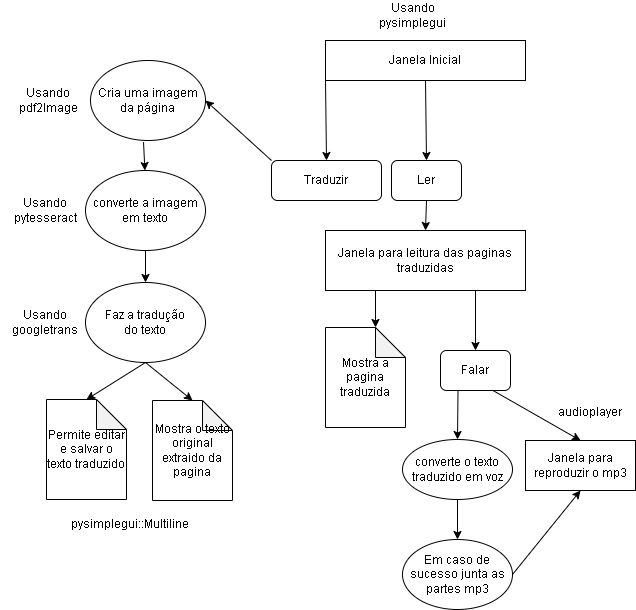

The diagram above was exported from draw.io. Its source (the exported page's mxGraphModel, read from the mxfile embedded in the PNG):
<mxGraphModel dx="1138" dy="786" grid="1" gridSize="10" guides="1" tooltips="1" connect="1" arrows="1" fold="1" page="1" pageScale="1" pageWidth="850" pageHeight="1100" math="0" shadow="0">
  <root>
    <mxCell id="0" />
    <mxCell id="1" parent="0" />
    <mxCell id="2" value="Janela Inicial" style="rounded=0;whiteSpace=wrap;html=1;" parent="1" vertex="1">
      <mxGeometry x="424" y="110" width="200" height="40" as="geometry" />
    </mxCell>
    <mxCell id="3" value="Traduzir" style="rounded=1;whiteSpace=wrap;html=1;" parent="1" vertex="1">
      <mxGeometry x="370" y="230" width="110" height="40" as="geometry" />
    </mxCell>
    <mxCell id="4" value="Cria uma imagem&lt;br&gt;da página" style="ellipse;whiteSpace=wrap;html=1;" parent="1" vertex="1">
      <mxGeometry x="189" y="130" width="115" height="80" as="geometry" />
    </mxCell>
    <mxCell id="5" value="converte a imagem&lt;br&gt;em texto" style="ellipse;whiteSpace=wrap;html=1;" parent="1" vertex="1">
      <mxGeometry x="184" y="240" width="120" height="80" as="geometry" />
    </mxCell>
    <mxCell id="6" value="Faz a tradução&lt;br&gt;do texto" style="ellipse;whiteSpace=wrap;html=1;" parent="1" vertex="1">
      <mxGeometry x="184" y="352" width="120" height="80" as="geometry" />
    </mxCell>
    <mxCell id="7" value="" style="endArrow=classic;html=1;exitX=0;exitY=1;exitDx=0;exitDy=0;entryX=0.5;entryY=0;entryDx=0;entryDy=0;" parent="1" source="2" target="3" edge="1">
      <mxGeometry width="50" height="50" relative="1" as="geometry">
        <mxPoint x="654" y="480" as="sourcePoint" />
        <mxPoint x="404" y="226" as="targetPoint" />
      </mxGeometry>
    </mxCell>
    <mxCell id="8" value="" style="endArrow=classic;html=1;entryX=1;entryY=0.5;entryDx=0;entryDy=0;exitX=0;exitY=0;exitDx=0;exitDy=0;" parent="1" source="3" target="4" edge="1">
      <mxGeometry width="50" height="50" relative="1" as="geometry">
        <mxPoint x="654" y="480" as="sourcePoint" />
        <mxPoint x="704" y="430" as="targetPoint" />
      </mxGeometry>
    </mxCell>
    <mxCell id="9" value="" style="endArrow=classic;html=1;exitX=0.461;exitY=1.021;exitDx=0;exitDy=0;exitPerimeter=0;" parent="1" source="4" target="5" edge="1">
      <mxGeometry width="50" height="50" relative="1" as="geometry">
        <mxPoint x="654" y="480" as="sourcePoint" />
        <mxPoint x="704" y="430" as="targetPoint" />
      </mxGeometry>
    </mxCell>
    <mxCell id="10" value="" style="endArrow=classic;html=1;exitX=0.5;exitY=1;exitDx=0;exitDy=0;entryX=0.5;entryY=0;entryDx=0;entryDy=0;" parent="1" source="5" target="6" edge="1">
      <mxGeometry width="50" height="50" relative="1" as="geometry">
        <mxPoint x="654" y="480" as="sourcePoint" />
        <mxPoint x="254" y="340" as="targetPoint" />
      </mxGeometry>
    </mxCell>
    <mxCell id="12" value="Permite editar&lt;br&gt;e salvar o&lt;br&gt;texto traduzido" style="shape=note;whiteSpace=wrap;html=1;backgroundOutline=1;darkOpacity=0.05;" parent="1" vertex="1">
      <mxGeometry x="145" y="469" width="80" height="100" as="geometry" />
    </mxCell>
    <mxCell id="13" value="" style="endArrow=classic;html=1;entryX=0.5;entryY=0;entryDx=0;entryDy=0;entryPerimeter=0;exitX=0.5;exitY=1;exitDx=0;exitDy=0;" parent="1" source="6" target="12" edge="1">
      <mxGeometry width="50" height="50" relative="1" as="geometry">
        <mxPoint x="654" y="450" as="sourcePoint" />
        <mxPoint x="704" y="400" as="targetPoint" />
      </mxGeometry>
    </mxCell>
    <mxCell id="14" value="Mostra o texto&lt;br&gt;original extraido da pagina" style="shape=note;whiteSpace=wrap;html=1;backgroundOutline=1;darkOpacity=0.05;" parent="1" vertex="1">
      <mxGeometry x="251" y="470" width="80" height="100" as="geometry" />
    </mxCell>
    <mxCell id="15" value="" style="endArrow=classic;html=1;entryX=0.5;entryY=0;entryDx=0;entryDy=0;entryPerimeter=0;exitX=0.5;exitY=1;exitDx=0;exitDy=0;" parent="1" source="6" target="14" edge="1">
      <mxGeometry width="50" height="50" relative="1" as="geometry">
        <mxPoint x="494" y="430" as="sourcePoint" />
        <mxPoint x="544" y="380" as="targetPoint" />
      </mxGeometry>
    </mxCell>
    <mxCell id="16" value="Ler" style="rounded=1;whiteSpace=wrap;html=1;" parent="1" vertex="1">
      <mxGeometry x="490" y="230" width="70" height="40" as="geometry" />
    </mxCell>
    <mxCell id="17" value="" style="endArrow=classic;html=1;entryX=0.5;entryY=0;entryDx=0;entryDy=0;" parent="1" target="16" edge="1">
      <mxGeometry width="50" height="50" relative="1" as="geometry">
        <mxPoint x="524" y="150" as="sourcePoint" />
        <mxPoint x="504" y="370" as="targetPoint" />
      </mxGeometry>
    </mxCell>
    <mxCell id="18" value="converte o texto traduzido em voz" style="ellipse;whiteSpace=wrap;html=1;" vertex="1" parent="1">
      <mxGeometry x="501" y="509" width="110" height="60" as="geometry" />
    </mxCell>
    <mxCell id="19" value="Mostra a pagina traduzida" style="shape=note;whiteSpace=wrap;html=1;backgroundOutline=1;darkOpacity=0.05;" vertex="1" parent="1">
      <mxGeometry x="424" y="397" width="80" height="100" as="geometry" />
    </mxCell>
    <mxCell id="20" value="Janela para leitura das paginas traduzidas" style="rounded=0;whiteSpace=wrap;html=1;" vertex="1" parent="1">
      <mxGeometry x="424" y="300" width="200" height="60" as="geometry" />
    </mxCell>
    <mxCell id="21" value="Falar" style="rounded=1;whiteSpace=wrap;html=1;" vertex="1" parent="1">
      <mxGeometry x="539" y="420" width="70" height="40" as="geometry" />
    </mxCell>
    <mxCell id="22" value="Em caso de sucesso junta as partes mp3" style="ellipse;whiteSpace=wrap;html=1;" vertex="1" parent="1">
      <mxGeometry x="501" y="609" width="110" height="70" as="geometry" />
    </mxCell>
    <mxCell id="25" value="Janela para reproduzir o mp3" style="rounded=0;whiteSpace=wrap;html=1;" vertex="1" parent="1">
      <mxGeometry x="624" y="510" width="110" height="50" as="geometry" />
    </mxCell>
    <mxCell id="26" value="" style="endArrow=classic;html=1;entryX=0.5;entryY=0;entryDx=0;entryDy=0;exitX=0.75;exitY=1;exitDx=0;exitDy=0;" edge="1" parent="1" source="20" target="21">
      <mxGeometry width="50" height="50" relative="1" as="geometry">
        <mxPoint x="654" y="460" as="sourcePoint" />
        <mxPoint x="704" y="410" as="targetPoint" />
      </mxGeometry>
    </mxCell>
    <mxCell id="27" value="" style="endArrow=classic;html=1;entryX=0;entryY=0;entryDx=50;entryDy=0;entryPerimeter=0;exitX=0.25;exitY=1;exitDx=0;exitDy=0;" edge="1" parent="1" source="20" target="19">
      <mxGeometry width="50" height="50" relative="1" as="geometry">
        <mxPoint x="654" y="460" as="sourcePoint" />
        <mxPoint x="704" y="410" as="targetPoint" />
      </mxGeometry>
    </mxCell>
    <mxCell id="28" value="" style="endArrow=classic;html=1;entryX=0.5;entryY=0;entryDx=0;entryDy=0;exitX=0.25;exitY=1;exitDx=0;exitDy=0;" edge="1" parent="1" source="21" target="18">
      <mxGeometry width="50" height="50" relative="1" as="geometry">
        <mxPoint x="654" y="460" as="sourcePoint" />
        <mxPoint x="704" y="410" as="targetPoint" />
      </mxGeometry>
    </mxCell>
    <mxCell id="29" value="" style="endArrow=classic;html=1;entryX=0.5;entryY=0;entryDx=0;entryDy=0;exitX=0.75;exitY=1;exitDx=0;exitDy=0;" edge="1" parent="1" source="21" target="25">
      <mxGeometry width="50" height="50" relative="1" as="geometry">
        <mxPoint x="654" y="460" as="sourcePoint" />
        <mxPoint x="704" y="410" as="targetPoint" />
      </mxGeometry>
    </mxCell>
    <mxCell id="31" value="" style="endArrow=classic;html=1;entryX=0.5;entryY=0;entryDx=0;entryDy=0;exitX=0.5;exitY=1;exitDx=0;exitDy=0;" edge="1" parent="1" source="18" target="22">
      <mxGeometry width="50" height="50" relative="1" as="geometry">
        <mxPoint x="654" y="460" as="sourcePoint" />
        <mxPoint x="704" y="410" as="targetPoint" />
      </mxGeometry>
    </mxCell>
    <mxCell id="32" value="" style="endArrow=classic;html=1;exitX=1;exitY=0.5;exitDx=0;exitDy=0;entryX=0.5;entryY=1;entryDx=0;entryDy=0;" edge="1" parent="1" source="22" target="25">
      <mxGeometry width="50" height="50" relative="1" as="geometry">
        <mxPoint x="654" y="460" as="sourcePoint" />
        <mxPoint x="704" y="410" as="targetPoint" />
      </mxGeometry>
    </mxCell>
    <mxCell id="33" value="" style="endArrow=classic;html=1;exitX=0.5;exitY=1;exitDx=0;exitDy=0;entryX=0.5;entryY=0;entryDx=0;entryDy=0;" edge="1" parent="1" source="16" target="20">
      <mxGeometry width="50" height="50" relative="1" as="geometry">
        <mxPoint x="654" y="460" as="sourcePoint" />
        <mxPoint x="704" y="410" as="targetPoint" />
      </mxGeometry>
    </mxCell>
    <mxCell id="34" value="Usando pytesseract" style="text;html=1;strokeColor=none;fillColor=none;align=center;verticalAlign=middle;whiteSpace=wrap;rounded=0;" vertex="1" parent="1">
      <mxGeometry x="114" y="265" width="60" height="30" as="geometry" />
    </mxCell>
    <mxCell id="35" value="Usando&lt;br&gt;googletrans" style="text;html=1;strokeColor=none;fillColor=none;align=center;verticalAlign=middle;whiteSpace=wrap;rounded=0;" vertex="1" parent="1">
      <mxGeometry x="99" y="367" width="90" height="50" as="geometry" />
    </mxCell>
    <mxCell id="36" value="Usando&lt;br&gt;pdf2Image" style="text;html=1;strokeColor=none;fillColor=none;align=center;verticalAlign=middle;whiteSpace=wrap;rounded=0;" vertex="1" parent="1">
      <mxGeometry x="107" y="150" width="80" height="40" as="geometry" />
    </mxCell>
    <mxCell id="37" value="Usando&lt;br&gt;pysimplegui" style="text;html=1;strokeColor=none;fillColor=none;align=center;verticalAlign=middle;whiteSpace=wrap;rounded=0;" vertex="1" parent="1">
      <mxGeometry x="469" y="70" width="85" height="30" as="geometry" />
    </mxCell>
    <mxCell id="38" value="pysimplegui::Multiline" style="text;html=1;strokeColor=none;fillColor=none;align=center;verticalAlign=middle;whiteSpace=wrap;rounded=0;" vertex="1" parent="1">
      <mxGeometry x="199" y="579" width="60" height="30" as="geometry" />
    </mxCell>
    <mxCell id="39" value="audioplayer" style="text;html=1;strokeColor=none;fillColor=none;align=center;verticalAlign=middle;whiteSpace=wrap;rounded=0;" vertex="1" parent="1">
      <mxGeometry x="659" y="467" width="60" height="30" as="geometry" />
    </mxCell>
  </root>
</mxGraphModel>